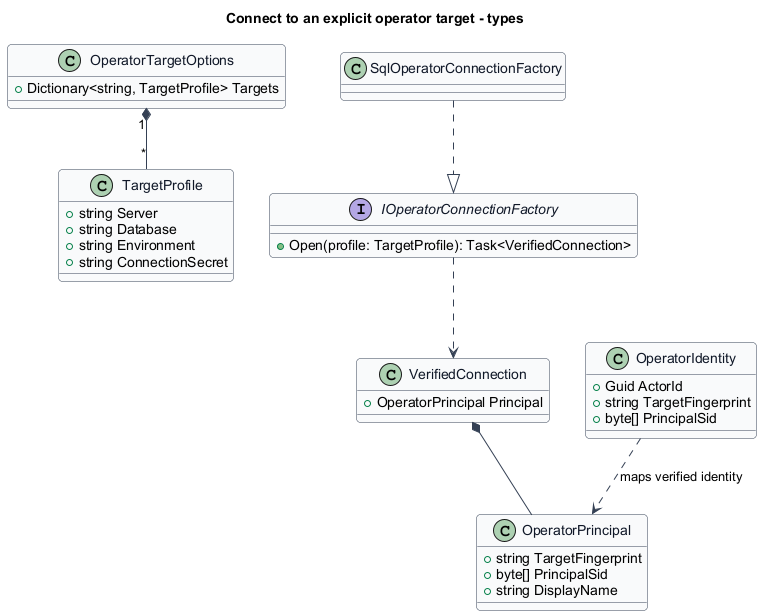

The diagram above was rendered by PlantUML. Its source (embedded in the PNG):
@startuml
skinparam backgroundColor #FFFFFF
skinparam shadowing false
skinparam roundcorner 8
skinparam defaultFontName Arial
skinparam ArrowColor #344054
skinparam class {
 BorderColor #344054
 FontColor #101828
 BackgroundColor #F9FAFB
}
title Connect to an explicit operator target - types
class OperatorTargetOptions {
 +Dictionary<string, TargetProfile> Targets
}
class TargetProfile {
 +string Server
 +string Database
 +string Environment
 +string ConnectionSecret
}
class OperatorPrincipal {
 +string TargetFingerprint
 +byte[] PrincipalSid
 +string DisplayName
}
interface IOperatorConnectionFactory {
 +Open(profile: TargetProfile): Task<VerifiedConnection>
}
class SqlOperatorConnectionFactory
class VerifiedConnection {
 +OperatorPrincipal Principal
}
class OperatorIdentity {
 +Guid ActorId
 +string TargetFingerprint
 +byte[] PrincipalSid
}
OperatorTargetOptions "1" *-- "*" TargetProfile
SqlOperatorConnectionFactory ..|> IOperatorConnectionFactory
IOperatorConnectionFactory ..> VerifiedConnection
VerifiedConnection *-- OperatorPrincipal
OperatorIdentity ..> OperatorPrincipal : maps verified identity
@enduml